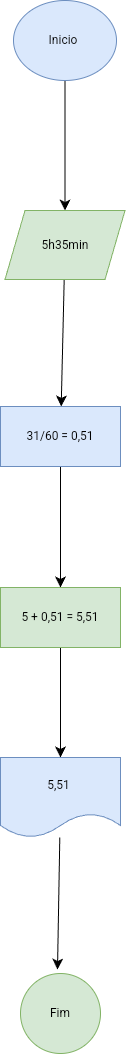

The diagram above was exported from draw.io. Its source (the exported page's mxGraphModel, read from the mxfile embedded in the PNG):
<mxGraphModel dx="292" dy="952" grid="0" gridSize="10" guides="1" tooltips="1" connect="1" arrows="1" fold="1" page="0" pageScale="1" pageWidth="827" pageHeight="1169" math="0" shadow="0">
  <root>
    <mxCell id="0" />
    <mxCell id="1" parent="0" />
    <mxCell id="f7ZKodIfS9ef_pl7IQs6-3" value="" style="edgeStyle=none;curved=1;rounded=0;orthogonalLoop=1;jettySize=auto;html=1;fontSize=12;startSize=8;endSize=8;" edge="1" parent="1" source="f7ZKodIfS9ef_pl7IQs6-1" target="f7ZKodIfS9ef_pl7IQs6-2">
      <mxGeometry relative="1" as="geometry" />
    </mxCell>
    <mxCell id="f7ZKodIfS9ef_pl7IQs6-1" value="Inicio&amp;nbsp;" style="ellipse;whiteSpace=wrap;html=1;fillColor=#dae8fc;strokeColor=#6c8ebf;" vertex="1" parent="1">
      <mxGeometry x="163" y="-11" width="103" height="80" as="geometry" />
    </mxCell>
    <mxCell id="f7ZKodIfS9ef_pl7IQs6-5" value="" style="edgeStyle=none;curved=1;rounded=0;orthogonalLoop=1;jettySize=auto;html=1;fontSize=12;startSize=8;endSize=8;" edge="1" parent="1" source="f7ZKodIfS9ef_pl7IQs6-2" target="f7ZKodIfS9ef_pl7IQs6-4">
      <mxGeometry relative="1" as="geometry" />
    </mxCell>
    <mxCell id="f7ZKodIfS9ef_pl7IQs6-2" value="5h35min" style="shape=parallelogram;perimeter=parallelogramPerimeter;whiteSpace=wrap;html=1;fixedSize=1;fillColor=#d5e8d4;strokeColor=#82b366;" vertex="1" parent="1">
      <mxGeometry x="154.5" y="199" width="120" height="69" as="geometry" />
    </mxCell>
    <mxCell id="f7ZKodIfS9ef_pl7IQs6-7" value="" style="edgeStyle=none;curved=1;rounded=0;orthogonalLoop=1;jettySize=auto;html=1;fontSize=12;startSize=8;endSize=8;" edge="1" parent="1" source="f7ZKodIfS9ef_pl7IQs6-4" target="f7ZKodIfS9ef_pl7IQs6-6">
      <mxGeometry relative="1" as="geometry" />
    </mxCell>
    <mxCell id="f7ZKodIfS9ef_pl7IQs6-4" value="31/60 = 0,51" style="whiteSpace=wrap;html=1;fillColor=#dae8fc;strokeColor=#6c8ebf;" vertex="1" parent="1">
      <mxGeometry x="150" y="395" width="120" height="60" as="geometry" />
    </mxCell>
    <mxCell id="f7ZKodIfS9ef_pl7IQs6-9" value="" style="edgeStyle=none;curved=1;rounded=0;orthogonalLoop=1;jettySize=auto;html=1;fontSize=12;startSize=8;endSize=8;" edge="1" parent="1" source="f7ZKodIfS9ef_pl7IQs6-6" target="f7ZKodIfS9ef_pl7IQs6-8">
      <mxGeometry relative="1" as="geometry" />
    </mxCell>
    <mxCell id="f7ZKodIfS9ef_pl7IQs6-6" value="5 + 0,51 = 5,51" style="whiteSpace=wrap;html=1;fillColor=#d5e8d4;strokeColor=#82b366;" vertex="1" parent="1">
      <mxGeometry x="150" y="576" width="120" height="60" as="geometry" />
    </mxCell>
    <mxCell id="f7ZKodIfS9ef_pl7IQs6-11" value="" style="edgeStyle=none;curved=1;rounded=0;orthogonalLoop=1;jettySize=auto;html=1;fontSize=12;startSize=8;endSize=8;" edge="1" parent="1" source="f7ZKodIfS9ef_pl7IQs6-8">
      <mxGeometry relative="1" as="geometry">
        <mxPoint x="207" y="958" as="targetPoint" />
      </mxGeometry>
    </mxCell>
    <mxCell id="f7ZKodIfS9ef_pl7IQs6-8" value="5,51&amp;nbsp;" style="shape=document;whiteSpace=wrap;html=1;boundedLbl=1;fillColor=#dae8fc;strokeColor=#6c8ebf;" vertex="1" parent="1">
      <mxGeometry x="150" y="746" width="120" height="80" as="geometry" />
    </mxCell>
    <mxCell id="f7ZKodIfS9ef_pl7IQs6-10" value="Fim" style="ellipse;whiteSpace=wrap;html=1;fillColor=#d5e8d4;strokeColor=#82b366;" vertex="1" parent="1">
      <mxGeometry x="170" y="962" width="80" height="80" as="geometry" />
    </mxCell>
  </root>
</mxGraphModel>